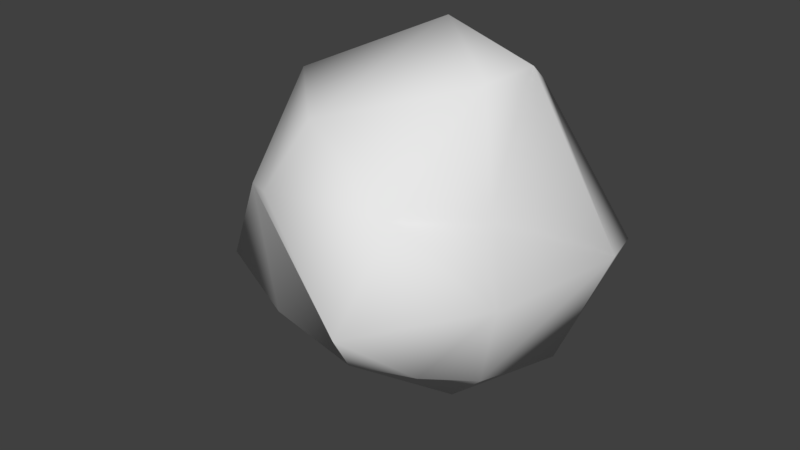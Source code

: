 # Source: 02_outline.blend  (saved by Blender 2.79.0; exported with 4.5.12 LTS)
import bpy
from mathutils import Matrix  # noqa: F401  (used for matrix-valued properties, if any)

bpy.ops.wm.read_factory_settings(use_empty=True)
scene = bpy.context.scene
scene.name = 'Scene'

# ---- collections
col_collection_1 = bpy.data.collections.new('Collection 1'); scene.collection.children.link(col_collection_1)

# ---- materials (node trees are filled in below, after node groups)
mat_material = bpy.data.materials.new('Material')
mat_material.alpha_threshold = 0.0
mat_material.use_transparent_shadow = False
mat_material.roughness = 0.5
mat_material.line_color = (0.0, 0.0, 0.0, 1.0)

# ---- material node trees

# ---- world
world_world = bpy.data.worlds.new('World'); scene.world = world_world
world_world.color = (0.05088, 0.05088, 0.05088)
world_world.use_sun_shadow = False
world_world.sun_shadow_jitter_overblur = 0.0
world_world.cycles.sampling_method = 'MANUAL'

# ---- meshes
me_cube = bpy.data.meshes.new('Cube')
me_cube.from_pydata([(0.4145, 0.0441, -0.847), (-0.5887, -0.0501, -0.4429), (-0.4351, 0.1553, -0.673), (0.3636, -0.02121, 1.033), (-0.2814, 0.351, 0.7649), (0.4241, -0.4255, 0.5653), (0.9033, 0.01432, -0.2585), (0.534, 0.2345, 0.1866), (0.738, -0.02402, 0.4245), (0.186, -0.943, -0.0178), (-0.6317, -0.6384, 0.06887), (0.5507, -0.5492, 0.257), (-1.039, -0.3285, 0.01961), (-0.962, -0.3497, 0.3581), (-0.6121, 0.2116, 0.5283), (-0.1119, 0.9304, -0.3144), (0.4275, 0.825, 0.1206), (-0.1821, 0.6537, 0.5705), (0.413, 0.8069, -0.2593), (0.7338, -0.1333, -0.7067), (0.3411, -0.3866, -0.8047), (-0.2748, -0.6166, -0.3525), (-0.6663, 0.6633, 0.1032), (-0.003355, -0.5499, 0.5481), (0.214, 0.5852, -0.6731), (0.5597, -0.7276, -0.3654), (-0.6801, -0.5948, -0.3681), (-0.3285, 0.761, -0.2936), (0.4167, 0.4162, 0.7231), (-0.4854, -0.4512, 0.5276)], [], [(0, 19, 24), (0, 20, 19), (20, 1, 21), (3, 4, 28), (4, 17, 28), (8, 3, 28), (4, 3, 14), (14, 3, 23), (5, 3, 8), (6, 18, 24), (7, 6, 8), (8, 11, 5), (11, 6, 25), (25, 9, 11), (21, 25, 20), (9, 23, 11), (11, 23, 5), (10, 9, 21), (26, 12, 10), (13, 14, 29), (12, 13, 10), (1, 2, 27), (17, 16, 28), (18, 15, 24), (15, 22, 27), (15, 17, 22), (2, 0, 24), (2, 20, 0), (20, 25, 19), (2, 1, 20), (1, 26, 21), (22, 17, 4, 14), (18, 6, 7, 16), (14, 23, 29), (3, 5, 23), (10, 29, 23, 9), (6, 24, 19), (8, 28, 7), (7, 28, 16), (6, 11, 8), (6, 19, 25), (9, 25, 21), (27, 22, 12, 1), (10, 21, 26), (12, 26, 1), (13, 29, 10), (12, 14, 13), (12, 22, 14), (27, 2, 24, 15), (15, 16, 17), (15, 18, 16)])
me_cube.polygons.foreach_set('use_smooth', [True] * 51)
me_cube.materials.append(mat_material)
me_cube.use_remesh_preserve_volume = False
me_cube.use_remesh_preserve_attributes = False
me_cube.use_mirror_vertex_groups = False
me_cube.update()

# ---- objects
ob_cube = bpy.data.objects.new('Cube', me_cube)

# ---- transforms, parenting, visibility, modifiers, constraints
ob_cube.location = (0.0, 0.0, 0.0)
ob_cube.rotation_euler = (1.571, -0.0, 0.0)
ob_cube.lock_rotations_4d = False
ob_cube.empty_display_type = 'ARROWS'
ob_cube.lineart.crease_threshold = 0.0

# ---- collection membership
col_collection_1.objects.link(ob_cube)

# ---- scene / render settings (as saved in the file)
scene.frame_start = 1; scene.frame_end = 250; scene.frame_set(1)
scene.render.engine = 'BLENDER_EEVEE_NEXT'
scene.render.resolution_percentage = 50
scene.render.dither_intensity = 0.0
scene.cycles.use_denoising = False
scene.cycles.samples = 128
scene.cycles.sampling_pattern = 'TABULATED_SOBOL'
scene.cycles.use_adaptive_sampling = False
scene.cycles.use_light_tree = False
scene.cycles.blur_glossy = 0.0
scene.cycles.sample_clamp_indirect = 0.0
scene.view_settings.view_transform = 'Standard'
bpy.context.view_layer.update()

# ---- added for rendering (the .blend has no active camera and no usable light): camera, sun
cam_auto = bpy.data.cameras.new('AutoCamera')
cam_auto.lens = 50.0
cam_auto.sensor_width = 36.0
cam_auto.clip_end = 1000.0
ob_auto_camera = bpy.data.objects.new('AutoCamera', cam_auto)
scene.collection.objects.link(ob_auto_camera)
ob_auto_camera.location = (2.97515, -3.7447, 2.42816)
ob_auto_camera.rotation_euler = (1.09748, -7.21219e-08, 0.694738)
scene.camera = ob_auto_camera
light_auto_sun = bpy.data.lights.new('AutoSun', 'SUN')
light_auto_sun.energy = 3.0
light_auto_sun.angle = 0.0523599
ob_auto_sun = bpy.data.objects.new('AutoSun', light_auto_sun)
scene.collection.objects.link(ob_auto_sun)
ob_auto_sun.rotation_euler = (0.872665, 0.174533, 0.523599)
bpy.context.view_layer.update()
